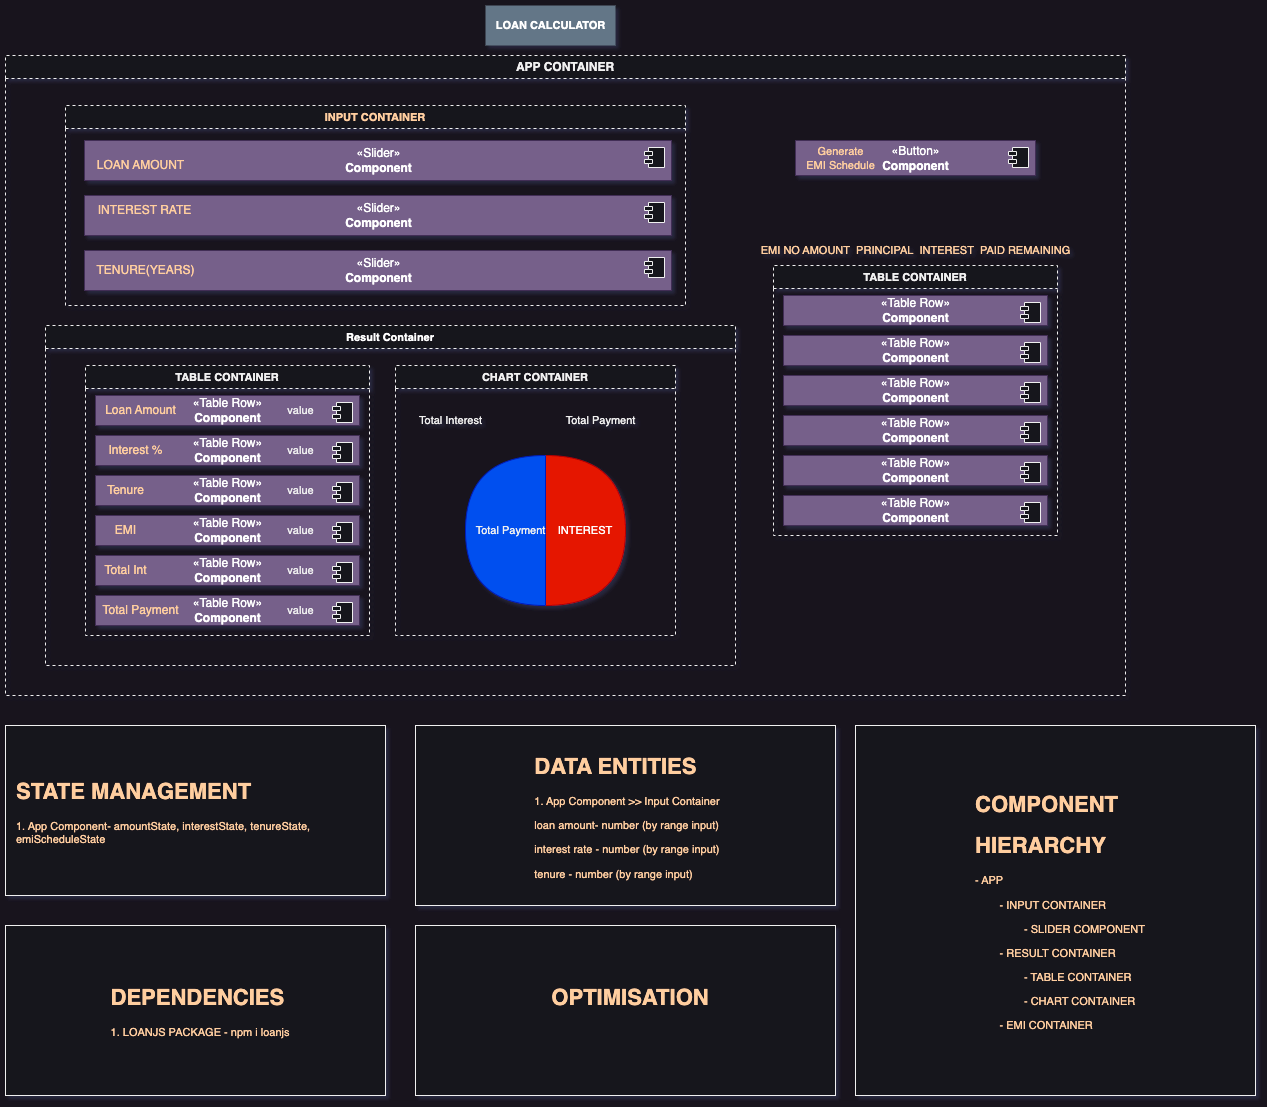

The diagram above was exported from draw.io. Its source (the exported page's mxGraphModel, read from the mxfile embedded in the PNG):
<mxGraphModel dx="1434" dy="796" grid="1" gridSize="10" guides="1" tooltips="1" connect="1" arrows="1" fold="1" page="1" pageScale="1" pageWidth="1700" pageHeight="1100" background="none" math="0" shadow="0">
  <root>
    <mxCell id="0" />
    <mxCell id="1" parent="0" />
    <mxCell id="mKsDThh7RWDyfw844LyM-2" value="«Slider»&lt;br&gt;&lt;b&gt;Component&lt;/b&gt;" style="html=1;dropTarget=0;fillColor=#76608a;fontColor=#ffffff;strokeColor=#432D57;" vertex="1" parent="1">
      <mxGeometry x="119" y="175" width="587" height="40" as="geometry" />
    </mxCell>
    <mxCell id="mKsDThh7RWDyfw844LyM-3" value="" style="shape=module;jettyWidth=8;jettyHeight=4;" vertex="1" parent="mKsDThh7RWDyfw844LyM-2">
      <mxGeometry x="1" width="20" height="20" relative="1" as="geometry">
        <mxPoint x="-27" y="7" as="offset" />
      </mxGeometry>
    </mxCell>
    <mxCell id="mKsDThh7RWDyfw844LyM-4" value="«Slider»&lt;br&gt;&lt;b&gt;Component&lt;/b&gt;" style="html=1;dropTarget=0;fillColor=#76608a;fontColor=#ffffff;strokeColor=#432D57;" vertex="1" parent="1">
      <mxGeometry x="119" y="230" width="587" height="40" as="geometry" />
    </mxCell>
    <mxCell id="mKsDThh7RWDyfw844LyM-5" value="" style="shape=module;jettyWidth=8;jettyHeight=4;" vertex="1" parent="mKsDThh7RWDyfw844LyM-4">
      <mxGeometry x="1" width="20" height="20" relative="1" as="geometry">
        <mxPoint x="-27" y="7" as="offset" />
      </mxGeometry>
    </mxCell>
    <mxCell id="mKsDThh7RWDyfw844LyM-6" value="«Slider»&lt;br&gt;&lt;b&gt;Component&lt;/b&gt;" style="html=1;dropTarget=0;fillColor=#76608a;fontColor=#ffffff;strokeColor=#432D57;" vertex="1" parent="1">
      <mxGeometry x="119" y="285" width="587" height="40" as="geometry" />
    </mxCell>
    <mxCell id="mKsDThh7RWDyfw844LyM-7" value="" style="shape=module;jettyWidth=8;jettyHeight=4;" vertex="1" parent="mKsDThh7RWDyfw844LyM-6">
      <mxGeometry x="1" width="20" height="20" relative="1" as="geometry">
        <mxPoint x="-27" y="7" as="offset" />
      </mxGeometry>
    </mxCell>
    <mxCell id="mKsDThh7RWDyfw844LyM-9" value="INTEREST RATE" style="text;html=1;align=center;verticalAlign=middle;resizable=0;points=[];autosize=1;strokeColor=none;fillColor=none;fontColor=#FFCE9F;" vertex="1" parent="1">
      <mxGeometry x="119" y="230" width="120" height="30" as="geometry" />
    </mxCell>
    <mxCell id="mKsDThh7RWDyfw844LyM-12" value="APP CONTAINER" style="swimlane;whiteSpace=wrap;html=1;dashed=1;" vertex="1" parent="1">
      <mxGeometry x="40" y="90" width="1120" height="640" as="geometry" />
    </mxCell>
    <mxCell id="mKsDThh7RWDyfw844LyM-10" value="TENURE(YEARS)" style="text;html=1;align=center;verticalAlign=middle;resizable=0;points=[];autosize=1;strokeColor=none;fillColor=none;fontColor=#FFCE9F;" vertex="1" parent="mKsDThh7RWDyfw844LyM-12">
      <mxGeometry x="80" y="200" width="120" height="30" as="geometry" />
    </mxCell>
    <mxCell id="mKsDThh7RWDyfw844LyM-8" value="LOAN AMOUNT" style="text;html=1;align=center;verticalAlign=middle;resizable=0;points=[];autosize=1;strokeColor=none;fillColor=none;fontColor=#FFCE9F;" vertex="1" parent="mKsDThh7RWDyfw844LyM-12">
      <mxGeometry x="80" y="95" width="110" height="30" as="geometry" />
    </mxCell>
    <mxCell id="mKsDThh7RWDyfw844LyM-14" value="TABLE CONTAINER" style="swimlane;whiteSpace=wrap;html=1;dashed=1;strokeColor=default;strokeWidth=1;fontSize=11;" vertex="1" parent="mKsDThh7RWDyfw844LyM-12">
      <mxGeometry x="80" y="310" width="284" height="270" as="geometry" />
    </mxCell>
    <mxCell id="mKsDThh7RWDyfw844LyM-16" value="«Table Row»&lt;br&gt;&lt;b&gt;Component&lt;/b&gt;" style="html=1;dropTarget=0;fillColor=#76608a;fontColor=#ffffff;strokeColor=#432D57;" vertex="1" parent="mKsDThh7RWDyfw844LyM-14">
      <mxGeometry x="10" y="30" width="264" height="30" as="geometry" />
    </mxCell>
    <mxCell id="mKsDThh7RWDyfw844LyM-17" value="" style="shape=module;jettyWidth=8;jettyHeight=4;" vertex="1" parent="mKsDThh7RWDyfw844LyM-16">
      <mxGeometry x="1" width="20" height="20" relative="1" as="geometry">
        <mxPoint x="-27" y="7" as="offset" />
      </mxGeometry>
    </mxCell>
    <mxCell id="mKsDThh7RWDyfw844LyM-26" value="«Table Row»&lt;br&gt;&lt;b&gt;Component&lt;/b&gt;" style="html=1;dropTarget=0;fillColor=#76608a;fontColor=#ffffff;strokeColor=#432D57;" vertex="1" parent="mKsDThh7RWDyfw844LyM-14">
      <mxGeometry x="10" y="70" width="264" height="30" as="geometry" />
    </mxCell>
    <mxCell id="mKsDThh7RWDyfw844LyM-27" value="" style="shape=module;jettyWidth=8;jettyHeight=4;" vertex="1" parent="mKsDThh7RWDyfw844LyM-26">
      <mxGeometry x="1" width="20" height="20" relative="1" as="geometry">
        <mxPoint x="-27" y="7" as="offset" />
      </mxGeometry>
    </mxCell>
    <mxCell id="mKsDThh7RWDyfw844LyM-28" value="«Table Row»&lt;br&gt;&lt;b&gt;Component&lt;/b&gt;" style="html=1;dropTarget=0;fillColor=#76608a;fontColor=#ffffff;strokeColor=#432D57;" vertex="1" parent="mKsDThh7RWDyfw844LyM-14">
      <mxGeometry x="10" y="110" width="264" height="30" as="geometry" />
    </mxCell>
    <mxCell id="mKsDThh7RWDyfw844LyM-29" value="" style="shape=module;jettyWidth=8;jettyHeight=4;" vertex="1" parent="mKsDThh7RWDyfw844LyM-28">
      <mxGeometry x="1" width="20" height="20" relative="1" as="geometry">
        <mxPoint x="-27" y="7" as="offset" />
      </mxGeometry>
    </mxCell>
    <mxCell id="mKsDThh7RWDyfw844LyM-30" value="«Table Row»&lt;br&gt;&lt;b&gt;Component&lt;/b&gt;" style="html=1;dropTarget=0;fillColor=#76608a;fontColor=#ffffff;strokeColor=#432D57;" vertex="1" parent="mKsDThh7RWDyfw844LyM-14">
      <mxGeometry x="10" y="150" width="264" height="30" as="geometry" />
    </mxCell>
    <mxCell id="mKsDThh7RWDyfw844LyM-31" value="" style="shape=module;jettyWidth=8;jettyHeight=4;" vertex="1" parent="mKsDThh7RWDyfw844LyM-30">
      <mxGeometry x="1" width="20" height="20" relative="1" as="geometry">
        <mxPoint x="-27" y="7" as="offset" />
      </mxGeometry>
    </mxCell>
    <mxCell id="mKsDThh7RWDyfw844LyM-32" value="«Table Row»&lt;br&gt;&lt;b&gt;Component&lt;/b&gt;" style="html=1;dropTarget=0;fillColor=#76608a;fontColor=#ffffff;strokeColor=#432D57;" vertex="1" parent="mKsDThh7RWDyfw844LyM-14">
      <mxGeometry x="10" y="190" width="264" height="30" as="geometry" />
    </mxCell>
    <mxCell id="mKsDThh7RWDyfw844LyM-33" value="" style="shape=module;jettyWidth=8;jettyHeight=4;" vertex="1" parent="mKsDThh7RWDyfw844LyM-32">
      <mxGeometry x="1" width="20" height="20" relative="1" as="geometry">
        <mxPoint x="-27" y="7" as="offset" />
      </mxGeometry>
    </mxCell>
    <mxCell id="mKsDThh7RWDyfw844LyM-34" value="Loan Amount" style="text;html=1;align=center;verticalAlign=middle;resizable=0;points=[];autosize=1;strokeColor=none;fillColor=none;fontColor=#FFCE9F;" vertex="1" parent="mKsDThh7RWDyfw844LyM-14">
      <mxGeometry x="10" y="30" width="90" height="30" as="geometry" />
    </mxCell>
    <mxCell id="mKsDThh7RWDyfw844LyM-35" value="Interest %" style="text;html=1;align=center;verticalAlign=middle;resizable=0;points=[];autosize=1;strokeColor=none;fillColor=none;fontColor=#FFCE9F;" vertex="1" parent="mKsDThh7RWDyfw844LyM-14">
      <mxGeometry x="10" y="70" width="80" height="30" as="geometry" />
    </mxCell>
    <mxCell id="mKsDThh7RWDyfw844LyM-36" value="Tenure" style="text;html=1;align=center;verticalAlign=middle;resizable=0;points=[];autosize=1;strokeColor=none;fillColor=none;fontColor=#FFCE9F;" vertex="1" parent="mKsDThh7RWDyfw844LyM-14">
      <mxGeometry x="10" y="110" width="60" height="30" as="geometry" />
    </mxCell>
    <mxCell id="mKsDThh7RWDyfw844LyM-37" value="EMI" style="text;html=1;align=center;verticalAlign=middle;resizable=0;points=[];autosize=1;strokeColor=none;fillColor=none;fontColor=#FFCE9F;" vertex="1" parent="mKsDThh7RWDyfw844LyM-14">
      <mxGeometry x="20" y="150" width="40" height="30" as="geometry" />
    </mxCell>
    <mxCell id="mKsDThh7RWDyfw844LyM-38" value="Total Int" style="text;html=1;align=center;verticalAlign=middle;resizable=0;points=[];autosize=1;strokeColor=none;fillColor=none;fontColor=#FFCE9F;" vertex="1" parent="mKsDThh7RWDyfw844LyM-14">
      <mxGeometry x="5" y="190" width="70" height="30" as="geometry" />
    </mxCell>
    <mxCell id="mKsDThh7RWDyfw844LyM-39" value="«Table Row»&lt;br&gt;&lt;b&gt;Component&lt;/b&gt;" style="html=1;dropTarget=0;fillColor=#76608a;fontColor=#ffffff;strokeColor=#432D57;" vertex="1" parent="mKsDThh7RWDyfw844LyM-14">
      <mxGeometry x="10" y="230" width="264" height="30" as="geometry" />
    </mxCell>
    <mxCell id="mKsDThh7RWDyfw844LyM-40" value="" style="shape=module;jettyWidth=8;jettyHeight=4;" vertex="1" parent="mKsDThh7RWDyfw844LyM-39">
      <mxGeometry x="1" width="20" height="20" relative="1" as="geometry">
        <mxPoint x="-27" y="7" as="offset" />
      </mxGeometry>
    </mxCell>
    <mxCell id="mKsDThh7RWDyfw844LyM-41" value="Total Payment" style="text;html=1;align=center;verticalAlign=middle;resizable=0;points=[];autosize=1;strokeColor=none;fillColor=none;fontColor=#FFCE9F;" vertex="1" parent="mKsDThh7RWDyfw844LyM-14">
      <mxGeometry x="5" y="230" width="100" height="30" as="geometry" />
    </mxCell>
    <mxCell id="mKsDThh7RWDyfw844LyM-42" value="value" style="text;html=1;align=center;verticalAlign=middle;resizable=0;points=[];autosize=1;strokeColor=none;fillColor=none;fontSize=11;" vertex="1" parent="mKsDThh7RWDyfw844LyM-14">
      <mxGeometry x="190" y="30" width="50" height="30" as="geometry" />
    </mxCell>
    <mxCell id="mKsDThh7RWDyfw844LyM-43" value="value" style="text;html=1;align=center;verticalAlign=middle;resizable=0;points=[];autosize=1;strokeColor=none;fillColor=none;fontSize=11;" vertex="1" parent="mKsDThh7RWDyfw844LyM-14">
      <mxGeometry x="190" y="70" width="50" height="30" as="geometry" />
    </mxCell>
    <mxCell id="mKsDThh7RWDyfw844LyM-44" value="value" style="text;html=1;align=center;verticalAlign=middle;resizable=0;points=[];autosize=1;strokeColor=none;fillColor=none;fontSize=11;" vertex="1" parent="mKsDThh7RWDyfw844LyM-14">
      <mxGeometry x="190" y="110" width="50" height="30" as="geometry" />
    </mxCell>
    <mxCell id="mKsDThh7RWDyfw844LyM-45" value="value" style="text;html=1;align=center;verticalAlign=middle;resizable=0;points=[];autosize=1;strokeColor=none;fillColor=none;fontSize=11;" vertex="1" parent="mKsDThh7RWDyfw844LyM-14">
      <mxGeometry x="190" y="150" width="50" height="30" as="geometry" />
    </mxCell>
    <mxCell id="mKsDThh7RWDyfw844LyM-46" value="value" style="text;html=1;align=center;verticalAlign=middle;resizable=0;points=[];autosize=1;strokeColor=none;fillColor=none;fontSize=11;" vertex="1" parent="mKsDThh7RWDyfw844LyM-14">
      <mxGeometry x="190" y="190" width="50" height="30" as="geometry" />
    </mxCell>
    <mxCell id="mKsDThh7RWDyfw844LyM-47" value="value" style="text;html=1;align=center;verticalAlign=middle;resizable=0;points=[];autosize=1;strokeColor=none;fillColor=none;fontSize=11;" vertex="1" parent="mKsDThh7RWDyfw844LyM-14">
      <mxGeometry x="190" y="230" width="50" height="30" as="geometry" />
    </mxCell>
    <mxCell id="mKsDThh7RWDyfw844LyM-15" value="CHART CONTAINER" style="swimlane;whiteSpace=wrap;html=1;dashed=1;strokeColor=default;strokeWidth=1;fontSize=11;" vertex="1" parent="mKsDThh7RWDyfw844LyM-12">
      <mxGeometry x="390" y="310" width="280" height="270" as="geometry" />
    </mxCell>
    <mxCell id="mKsDThh7RWDyfw844LyM-51" value="Total Interest" style="text;html=1;align=center;verticalAlign=middle;resizable=0;points=[];autosize=1;strokeColor=none;fillColor=none;fontSize=11;" vertex="1" parent="mKsDThh7RWDyfw844LyM-15">
      <mxGeometry x="10" y="40" width="90" height="30" as="geometry" />
    </mxCell>
    <mxCell id="mKsDThh7RWDyfw844LyM-52" value="Total Payment" style="text;html=1;align=center;verticalAlign=middle;resizable=0;points=[];autosize=1;strokeColor=none;fillColor=none;fontSize=11;" vertex="1" parent="mKsDThh7RWDyfw844LyM-15">
      <mxGeometry x="160" y="40" width="90" height="30" as="geometry" />
    </mxCell>
    <mxCell id="mKsDThh7RWDyfw844LyM-99" value="INTEREST" style="shape=or;whiteSpace=wrap;html=1;strokeColor=#B20000;strokeWidth=1;fontSize=11;fontColor=#ffffff;fillColor=#e51400;rotation=0;" vertex="1" parent="mKsDThh7RWDyfw844LyM-15">
      <mxGeometry x="150" y="90" width="80" height="150" as="geometry" />
    </mxCell>
    <mxCell id="mKsDThh7RWDyfw844LyM-100" value="" style="shape=or;whiteSpace=wrap;html=1;strokeColor=#001DBC;strokeWidth=1;fontSize=11;fontColor=#ffffff;fillColor=#0050ef;rotation=-180;" vertex="1" parent="mKsDThh7RWDyfw844LyM-15">
      <mxGeometry x="70" y="90" width="80" height="150" as="geometry" />
    </mxCell>
    <mxCell id="mKsDThh7RWDyfw844LyM-102" value="Total Payment" style="text;html=1;align=center;verticalAlign=middle;resizable=0;points=[];autosize=1;strokeColor=none;fillColor=none;fontSize=11;" vertex="1" parent="mKsDThh7RWDyfw844LyM-15">
      <mxGeometry x="70" y="150" width="90" height="30" as="geometry" />
    </mxCell>
    <mxCell id="mKsDThh7RWDyfw844LyM-56" value="«Button»&lt;br&gt;&lt;b&gt;Component&lt;/b&gt;" style="html=1;dropTarget=0;fillColor=#76608a;fontColor=#ffffff;strokeColor=#432D57;" vertex="1" parent="mKsDThh7RWDyfw844LyM-12">
      <mxGeometry x="790" y="85" width="240" height="35" as="geometry" />
    </mxCell>
    <mxCell id="mKsDThh7RWDyfw844LyM-57" value="" style="shape=module;jettyWidth=8;jettyHeight=4;" vertex="1" parent="mKsDThh7RWDyfw844LyM-56">
      <mxGeometry x="1" width="20" height="20" relative="1" as="geometry">
        <mxPoint x="-27" y="7" as="offset" />
      </mxGeometry>
    </mxCell>
    <mxCell id="mKsDThh7RWDyfw844LyM-58" value="Generate&lt;br&gt;EMI Schedule" style="text;html=1;align=center;verticalAlign=middle;resizable=0;points=[];autosize=1;strokeColor=none;fillColor=none;fontSize=11;fontColor=#FFCE9F;" vertex="1" parent="mKsDThh7RWDyfw844LyM-12">
      <mxGeometry x="790" y="82.5" width="90" height="40" as="geometry" />
    </mxCell>
    <mxCell id="mKsDThh7RWDyfw844LyM-61" value="TABLE CONTAINER" style="swimlane;whiteSpace=wrap;html=1;dashed=1;strokeColor=default;strokeWidth=1;fontSize=11;" vertex="1" parent="mKsDThh7RWDyfw844LyM-12">
      <mxGeometry x="768" y="210" width="284" height="270" as="geometry" />
    </mxCell>
    <mxCell id="mKsDThh7RWDyfw844LyM-62" value="«Table Row»&lt;br&gt;&lt;b&gt;Component&lt;/b&gt;" style="html=1;dropTarget=0;fillColor=#76608a;fontColor=#ffffff;strokeColor=#432D57;" vertex="1" parent="mKsDThh7RWDyfw844LyM-61">
      <mxGeometry x="10" y="30" width="264" height="30" as="geometry" />
    </mxCell>
    <mxCell id="mKsDThh7RWDyfw844LyM-63" value="" style="shape=module;jettyWidth=8;jettyHeight=4;" vertex="1" parent="mKsDThh7RWDyfw844LyM-62">
      <mxGeometry x="1" width="20" height="20" relative="1" as="geometry">
        <mxPoint x="-27" y="7" as="offset" />
      </mxGeometry>
    </mxCell>
    <mxCell id="mKsDThh7RWDyfw844LyM-64" value="«Table Row»&lt;br&gt;&lt;b&gt;Component&lt;/b&gt;" style="html=1;dropTarget=0;fillColor=#76608a;fontColor=#ffffff;strokeColor=#432D57;" vertex="1" parent="mKsDThh7RWDyfw844LyM-61">
      <mxGeometry x="10" y="70" width="264" height="30" as="geometry" />
    </mxCell>
    <mxCell id="mKsDThh7RWDyfw844LyM-65" value="" style="shape=module;jettyWidth=8;jettyHeight=4;" vertex="1" parent="mKsDThh7RWDyfw844LyM-64">
      <mxGeometry x="1" width="20" height="20" relative="1" as="geometry">
        <mxPoint x="-27" y="7" as="offset" />
      </mxGeometry>
    </mxCell>
    <mxCell id="mKsDThh7RWDyfw844LyM-66" value="«Table Row»&lt;br&gt;&lt;b&gt;Component&lt;/b&gt;" style="html=1;dropTarget=0;fillColor=#76608a;fontColor=#ffffff;strokeColor=#432D57;" vertex="1" parent="mKsDThh7RWDyfw844LyM-61">
      <mxGeometry x="10" y="110" width="264" height="30" as="geometry" />
    </mxCell>
    <mxCell id="mKsDThh7RWDyfw844LyM-67" value="" style="shape=module;jettyWidth=8;jettyHeight=4;" vertex="1" parent="mKsDThh7RWDyfw844LyM-66">
      <mxGeometry x="1" width="20" height="20" relative="1" as="geometry">
        <mxPoint x="-27" y="7" as="offset" />
      </mxGeometry>
    </mxCell>
    <mxCell id="mKsDThh7RWDyfw844LyM-68" value="«Table Row»&lt;br&gt;&lt;b&gt;Component&lt;/b&gt;" style="html=1;dropTarget=0;fillColor=#76608a;fontColor=#ffffff;strokeColor=#432D57;" vertex="1" parent="mKsDThh7RWDyfw844LyM-61">
      <mxGeometry x="10" y="150" width="264" height="30" as="geometry" />
    </mxCell>
    <mxCell id="mKsDThh7RWDyfw844LyM-69" value="" style="shape=module;jettyWidth=8;jettyHeight=4;" vertex="1" parent="mKsDThh7RWDyfw844LyM-68">
      <mxGeometry x="1" width="20" height="20" relative="1" as="geometry">
        <mxPoint x="-27" y="7" as="offset" />
      </mxGeometry>
    </mxCell>
    <mxCell id="mKsDThh7RWDyfw844LyM-70" value="«Table Row»&lt;br&gt;&lt;b&gt;Component&lt;/b&gt;" style="html=1;dropTarget=0;fillColor=#76608a;fontColor=#ffffff;strokeColor=#432D57;" vertex="1" parent="mKsDThh7RWDyfw844LyM-61">
      <mxGeometry x="10" y="190" width="264" height="30" as="geometry" />
    </mxCell>
    <mxCell id="mKsDThh7RWDyfw844LyM-71" value="" style="shape=module;jettyWidth=8;jettyHeight=4;" vertex="1" parent="mKsDThh7RWDyfw844LyM-70">
      <mxGeometry x="1" width="20" height="20" relative="1" as="geometry">
        <mxPoint x="-27" y="7" as="offset" />
      </mxGeometry>
    </mxCell>
    <mxCell id="mKsDThh7RWDyfw844LyM-77" value="«Table Row»&lt;br&gt;&lt;b&gt;Component&lt;/b&gt;" style="html=1;dropTarget=0;fillColor=#76608a;fontColor=#ffffff;strokeColor=#432D57;" vertex="1" parent="mKsDThh7RWDyfw844LyM-61">
      <mxGeometry x="10" y="230" width="264" height="30" as="geometry" />
    </mxCell>
    <mxCell id="mKsDThh7RWDyfw844LyM-78" value="" style="shape=module;jettyWidth=8;jettyHeight=4;" vertex="1" parent="mKsDThh7RWDyfw844LyM-77">
      <mxGeometry x="1" width="20" height="20" relative="1" as="geometry">
        <mxPoint x="-27" y="7" as="offset" />
      </mxGeometry>
    </mxCell>
    <mxCell id="mKsDThh7RWDyfw844LyM-86" value="EMI NO AMOUNT&amp;nbsp; PRINCIPAL&amp;nbsp; INTEREST&amp;nbsp; PAID REMAINING" style="text;html=1;align=center;verticalAlign=middle;resizable=0;points=[];autosize=1;strokeColor=none;fillColor=none;fontSize=11;fontColor=#FFCE9F;" vertex="1" parent="mKsDThh7RWDyfw844LyM-12">
      <mxGeometry x="745" y="180" width="330" height="30" as="geometry" />
    </mxCell>
    <mxCell id="mKsDThh7RWDyfw844LyM-92" value="&lt;font color=&quot;#ffce9f&quot;&gt;INPUT CONTAINER&lt;/font&gt;" style="swimlane;whiteSpace=wrap;html=1;dashed=1;strokeColor=default;strokeWidth=1;fontSize=11;" vertex="1" parent="mKsDThh7RWDyfw844LyM-12">
      <mxGeometry x="60" y="50" width="620" height="200" as="geometry" />
    </mxCell>
    <mxCell id="mKsDThh7RWDyfw844LyM-89" value="&lt;h1 style=&quot;text-align: left;&quot;&gt;STATE MANAGEMENT&lt;/h1&gt;&lt;p style=&quot;text-align: left;&quot;&gt;1. App Component- amountState, interestState, tenureState, emiScheduleState&lt;/p&gt;" style="rounded=0;whiteSpace=wrap;html=1;strokeColor=default;strokeWidth=1;fontSize=11;fontColor=#FFCE9F;spacingLeft=10;" vertex="1" parent="1">
      <mxGeometry x="40" y="760" width="380" height="170" as="geometry" />
    </mxCell>
    <mxCell id="mKsDThh7RWDyfw844LyM-91" value="&lt;h1 style=&quot;text-align: left;&quot;&gt;DATA ENTITIES&lt;/h1&gt;&lt;p style=&quot;text-align: left;&quot;&gt;1. App Component &amp;gt;&amp;gt; Input Container&amp;nbsp;&amp;nbsp;&lt;/p&gt;&lt;p style=&quot;text-align: left;&quot;&gt;loan amount- number (by range input)&lt;/p&gt;&lt;p style=&quot;text-align: left;&quot;&gt;interest rate - number (by range input)&lt;/p&gt;&lt;p style=&quot;text-align: left;&quot;&gt;tenure - number (by range input)&lt;/p&gt;" style="rounded=0;whiteSpace=wrap;html=1;strokeColor=default;strokeWidth=1;fontSize=11;fontColor=#FFCE9F;spacingLeft=10;" vertex="1" parent="1">
      <mxGeometry x="450" y="760" width="420" height="180" as="geometry" />
    </mxCell>
    <mxCell id="mKsDThh7RWDyfw844LyM-13" value="&lt;h2 style=&quot;font-size: 11px;&quot;&gt;&lt;b style=&quot;font-size: 11px;&quot;&gt;&lt;font style=&quot;font-size: 11px;&quot;&gt;LOAN CALCULATOR&lt;/font&gt;&lt;/b&gt;&lt;/h2&gt;" style="text;html=1;align=center;verticalAlign=middle;resizable=0;points=[];autosize=1;strokeColor=none;fillColor=#647687;fontColor=#ffffff;strokeWidth=0;fontSize=11;" vertex="1" parent="1">
      <mxGeometry x="520" y="40" width="130" height="40" as="geometry" />
    </mxCell>
    <mxCell id="mKsDThh7RWDyfw844LyM-98" value="&lt;h1 style=&quot;text-align: left;&quot;&gt;COMPONENT&amp;nbsp;&lt;/h1&gt;&lt;h1 style=&quot;text-align: left;&quot;&gt;HIERARCHY&lt;/h1&gt;&lt;p style=&quot;text-align: left;&quot;&gt;- APP&lt;/p&gt;&lt;p style=&quot;text-align: left;&quot;&gt;&lt;span style=&quot;white-space: pre;&quot;&gt;&#09;&lt;/span&gt;- INPUT CONTAINER&lt;br&gt;&lt;/p&gt;&lt;p style=&quot;text-align: left;&quot;&gt;&lt;span style=&quot;white-space: pre;&quot;&gt;&#09;&lt;/span&gt;&lt;span style=&quot;white-space: pre;&quot;&gt;&#09;&lt;/span&gt;- SLIDER COMPONENT&lt;br&gt;&lt;/p&gt;&lt;p style=&quot;text-align: left;&quot;&gt;&lt;span style=&quot;white-space: pre;&quot;&gt;&#09;&lt;/span&gt;- RESULT CONTAINER&lt;br&gt;&lt;/p&gt;&lt;p style=&quot;text-align: left;&quot;&gt;&lt;span style=&quot;white-space: pre;&quot;&gt;&lt;span style=&quot;white-space: pre;&quot;&gt;&#09;&lt;/span&gt;&#09;&lt;/span&gt;- TABLE CONTAINER&lt;br&gt;&lt;/p&gt;&lt;p style=&quot;text-align: left;&quot;&gt;&lt;span style=&quot;white-space: pre;&quot;&gt;&#09;&lt;span style=&quot;white-space: pre;&quot;&gt;&#09;&lt;/span&gt;&lt;/span&gt;- CHART CONTAINER&lt;br&gt;&lt;/p&gt;&lt;p style=&quot;text-align: left;&quot;&gt;&lt;span style=&quot;white-space: pre;&quot;&gt;&#09;&lt;/span&gt;- EMI CONTAINER&lt;br&gt;&lt;/p&gt;" style="rounded=0;whiteSpace=wrap;html=1;strokeColor=default;strokeWidth=1;fontSize=11;fontColor=#FFCE9F;spacingLeft=10;" vertex="1" parent="1">
      <mxGeometry x="890" y="760" width="400" height="370" as="geometry" />
    </mxCell>
    <mxCell id="mKsDThh7RWDyfw844LyM-110" value="&lt;font color=&quot;#ffffff&quot;&gt;Result Container&lt;/font&gt;" style="swimlane;whiteSpace=wrap;html=1;dashed=1;strokeColor=default;strokeWidth=1;fontSize=11;fontColor=#FFCE9F;" vertex="1" parent="1">
      <mxGeometry x="80" y="360" width="690" height="340" as="geometry" />
    </mxCell>
    <mxCell id="mKsDThh7RWDyfw844LyM-112" value="&lt;h1 style=&quot;text-align: left;&quot;&gt;DEPENDENCIES&lt;/h1&gt;&lt;p style=&quot;text-align: left;&quot;&gt;1. LOANJS PACKAGE - npm i loanjs&lt;/p&gt;" style="rounded=0;whiteSpace=wrap;html=1;strokeColor=default;strokeWidth=1;fontSize=11;fontColor=#FFCE9F;spacingLeft=10;" vertex="1" parent="1">
      <mxGeometry x="40" y="960" width="380" height="170" as="geometry" />
    </mxCell>
    <mxCell id="mKsDThh7RWDyfw844LyM-113" value="&lt;h1 style=&quot;text-align: left;&quot;&gt;OPTIMISATION&lt;/h1&gt;&lt;p style=&quot;text-align: left;&quot;&gt;&lt;br&gt;&lt;/p&gt;" style="rounded=0;whiteSpace=wrap;html=1;strokeColor=default;strokeWidth=1;fontSize=11;fontColor=#FFCE9F;spacingLeft=10;" vertex="1" parent="1">
      <mxGeometry x="450" y="960" width="420" height="170" as="geometry" />
    </mxCell>
  </root>
</mxGraphModel>